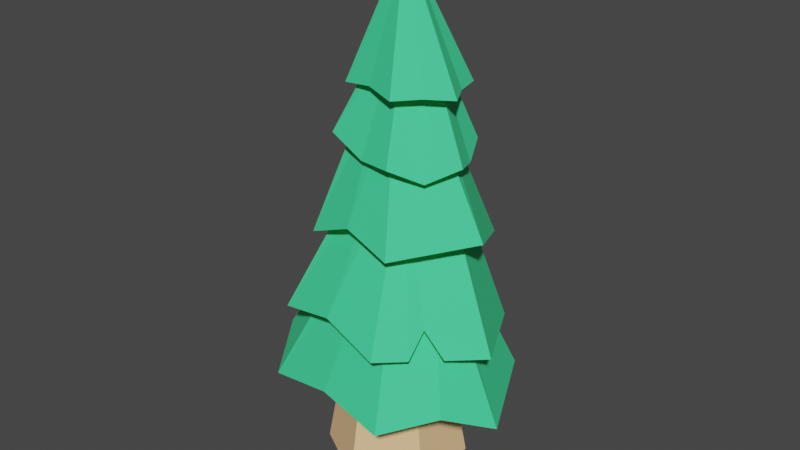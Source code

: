 # Source: PineTree.blend  (saved by Blender 2.93.21; exported with 4.5.12 LTS)
import bpy
from mathutils import Matrix  # noqa: F401  (used for matrix-valued properties, if any)

bpy.ops.wm.read_factory_settings(use_empty=True)
scene = bpy.context.scene
scene.name = 'Scene'

# ---- collections
col_collection = bpy.data.collections.new('Collection'); scene.collection.children.link(col_collection)

# ---- materials (node trees are filled in below, after node groups)
mat_brown = bpy.data.materials.new('brown')
mat_brown.use_transparent_shadow = False
mat_green1 = bpy.data.materials.new('green1')
mat_green1.use_transparent_shadow = False

# ---- material node trees
mat_brown.use_nodes = True; mat_brown.node_tree.nodes.clear()
_N = mat_brown.node_tree.nodes; _L = mat_brown.node_tree.links
n0 = _N.new('ShaderNodeBsdfPrincipled'); n0.name = 'Principled BSDF'; n0.location = (10, 300)
n0.distribution = 'GGX'
n0.subsurface_method = 'BURLEY'
n0.inputs[0].default_value = (0.9307, 0.5846, 0.2911, 1.0)
n0.inputs[2].default_value = 0.7632
n0.inputs[3].default_value = 1.45
n0.inputs[27].default_value = (0.0, 0.0, 0.0, 1.0)
n0.inputs[28].default_value = 1.0
n1 = _N.new('ShaderNodeOutputMaterial'); n1.name = 'Material Output'; n1.location = (300, 300)
_L.new(n0.outputs[0], n1.inputs[0])
n1.is_active_output = True
mat_green1.use_nodes = True; mat_green1.node_tree.nodes.clear()
_N = mat_green1.node_tree.nodes; _L = mat_green1.node_tree.links
n0 = _N.new('ShaderNodeBsdfPrincipled'); n0.name = 'Principled BSDF'; n0.location = (10, 300)
n0.distribution = 'GGX'
n0.subsurface_method = 'BURLEY'
n0.inputs[0].default_value = (0.04976, 0.7399, 0.3021, 1.0)
n0.inputs[2].default_value = 0.7982
n0.inputs[3].default_value = 1.45
n0.inputs[27].default_value = (0.0, 0.0, 0.0, 1.0)
n0.inputs[28].default_value = 1.0
n1 = _N.new('ShaderNodeOutputMaterial'); n1.name = 'Material Output'; n1.location = (300, 300)
_L.new(n0.outputs[0], n1.inputs[0])
n1.is_active_output = True

# ---- world
world_world = bpy.data.worlds.new('World'); scene.world = world_world
world_world.use_nodes = True; world_world.node_tree.nodes.clear()
_N = world_world.node_tree.nodes; _L = world_world.node_tree.links
n0 = _N.new('ShaderNodeOutputWorld'); n0.name = 'World Output'; n0.location = (300, 300)
n1 = _N.new('ShaderNodeBackground'); n1.name = 'Background'; n1.location = (10, 300)
n1.inputs[0].default_value = (0.05088, 0.05088, 0.05088, 1.0)
_L.new(n1.outputs[0], n0.inputs[0])
n0.is_active_output = True
world_world.color = (0.05088, 0.05088, 0.05088)
world_world.use_sun_shadow = False
world_world.sun_shadow_jitter_overblur = 0.0

# ---- meshes
me_cylinder = bpy.data.meshes.new('Cylinder')
me_cylinder.from_pydata([(0.0, 1.0, -1.0), (-7.072e-09, 0.644, 1.0), (0.866, 0.5, -1.0), (0.5578, 0.322, 1.0), (0.866, -0.5, -1.0), (0.5578, -0.322, 1.0), (-8.742e-08, -1.0, -1.0), (-6.338e-08, -0.644, 1.0), (-0.866, -0.5, -1.0), (-0.5578, -0.322, 1.0), (-0.866, 0.5, -1.0), (-0.5578, 0.322, 1.0)], [], [(0, 1, 3, 2), (2, 3, 5, 4), (4, 5, 7, 6), (6, 7, 9, 8), (3, 1, 11, 9, 7, 5), (8, 9, 11, 10), (10, 11, 1, 0), (0, 2, 4, 6, 8, 10)])
_uv = me_cylinder.uv_layers.new(name='UVMap')
_uv.uv.foreach_set('vector', [1.0, 0.5, 1.0, 1.0, 0.8333, 1.0, 0.8333, 0.5, 0.8333, 0.5, 0.8333, 1.0, 0.6667, 1.0, 0.6667, 0.5, 0.6667, 0.5, 0.6667, 1.0, 0.5, 1.0, 0.5, 0.5, 0.5, 0.5, 0.5, 1.0, 0.3333, 1.0, 0.3333, 0.5, 0.4578, 0.37, 0.25, 0.49, 0.04215, 0.37, 0.04215, 0.13, 0.25, 0.01, 0.4578, 0.13, 0.3333, 0.5, 0.3333, 1.0, 0.1667, 1.0, 0.1667, 0.5, 0.1667, 0.5, 0.1667, 1.0, -8.941e-08, 1.0, -8.941e-08, 0.5, 0.75, 0.49, 0.9578, 0.37, 0.9578, 0.13, 0.75, 0.01, 0.5422, 0.13, 0.5422, 0.37])
me_cylinder.materials.append(mat_brown)
me_cylinder.use_remesh_fix_poles = True
me_cylinder.use_remesh_preserve_attributes = False
me_cylinder.update()
me_cylinder_001 = bpy.data.meshes.new('Cylinder.001')
me_cylinder_001.from_pydata([(2.131e-08, 0.8938, -1.0), (-1.549e-08, 0.3217, 1.0), (0.774, 0.4469, -1.176), (0.2786, 0.1608, 1.0), (0.774, -0.4469, -1.0), (0.2786, -0.1608, 1.0), (-0.01903, -0.7994, -1.0), (-4.361e-08, -0.3217, 1.0), (-0.774, -0.4469, -1.0), (-0.2786, -0.1608, 1.0), (-0.774, 0.4469, -1.0), (-0.2786, 0.1608, 1.0), (7.596e-09, 1.292, -1.0), (1.119, 0.6461, -1.176), (1.119, -0.6461, -1.0), (-0.01903, -1.198, -1.0), (-1.119, -0.6461, -1.0), (-1.119, 0.6461, -1.0), (5.709e-09, 0.599, -0.5988), (0.5188, 0.2995, -0.5988), (0.5188, -0.2995, -0.5988), (-6.082e-08, -0.599, -0.5988), (-0.5188, -0.2995, -0.5988), (-0.5188, 0.2995, -0.5988), (0.5596, -0.9692, -0.7853), (0.1393, -0.2413, 1.0), (0.387, -0.6703, -0.7853), (0.2594, -0.4493, -0.5988), (-1.119, 0.0, -0.8553), (-0.2786, -1.49e-08, 1.0), (-0.774, 0.0, -0.8553), (-0.5188, 0.0, -0.5988), (1.119, -5.96e-08, -0.9316), (0.2786, -2.98e-08, 1.0), (0.774, -2.98e-08, -0.9316), (0.5188, -2.98e-08, -0.5988), (0.5596, 0.9692, -0.8862), (0.1393, 0.2413, 1.0), (0.387, 0.6703, -0.8862), (0.2594, 0.4493, -0.5988), (-0.4773, 0.6182, -1.0), (-0.2408, 0.7548, -1.0), (-0.719, 0.8771, -1.0), (-0.5576, 0.9703, -1.0), (-0.2194, 0.5805, -0.746), (-0.549, 0.8347, -0.7104)], [], [(36, 37, 3, 13), (32, 33, 5, 14), (24, 25, 7, 15), (15, 7, 9, 16), (3, 37, 1, 11, 29, 9, 7, 25, 5, 33), (28, 29, 11, 17), (17, 11, 1, 12, 43, 45, 42), (10, 40, 44, 41, 0, 18, 23), (38, 0, 12, 36), (34, 2, 13, 32), (26, 4, 14, 24), (8, 6, 15, 16), (30, 8, 16, 28), (0, 41, 43, 12), (18, 39, 19, 35, 20, 27, 21, 22, 31, 23), (6, 8, 22, 21), (34, 4, 20, 35), (30, 10, 23, 31), (26, 6, 21, 27), (38, 2, 19, 39), (4, 26, 27, 20), (6, 26, 24, 15), (14, 5, 25, 24), (8, 30, 31, 22), (10, 30, 28, 17), (16, 9, 29, 28), (2, 34, 35, 19), (4, 34, 32, 14), (13, 3, 33, 32), (0, 38, 39, 18), (2, 38, 36, 13), (12, 1, 37, 36), (45, 44, 40, 42), (44, 45, 43, 41), (42, 40, 10, 17)])
_uv = me_cylinder_001.uv_layers.new(name='UVMap')
_uv.uv.foreach_set('vector', [0.9167, 0.5, 0.9167, 1.0, 0.8333, 1.0, 0.8333, 0.5, 0.75, 0.5, 0.75, 1.0, 0.6667, 1.0, 0.6667, 0.5, 0.5833, 0.5, 0.5833, 1.0, 0.5, 1.0, 0.5, 0.5, 0.5, 0.5, 0.5, 1.0, 0.3333, 1.0, 0.3333, 0.5, 0.4578, 0.37, 0.3539, 0.43, 0.25, 0.49, 0.04215, 0.37, 0.04215, 0.25, 0.04215, 0.13, 0.25, 0.01, 0.3539, 0.07, 0.4578, 0.13, 0.4578, 0.25, 0.25, 0.5, 0.25, 1.0, 0.1667, 1.0, 0.1667, 0.5, 0.1667, 0.5, 0.1667, 1.0, -8.941e-08, 1.0, -8.941e-08, 0.5, 0.08304, 0.5, 0.09145, 0.5724, 0.1071, 0.5, 0.6062, 0.333, 0.6614, 0.3648, 0.6991, 0.3866, 0.7053, 0.3902, 0.75, 0.416, 0.75, 0.416, 0.6062, 0.333, 0.8219, 0.3745, 0.75, 0.416, 0.75, 0.49, 0.8539, 0.43, 0.8938, 0.25, 0.8938, 0.333, 0.9578, 0.37, 0.9578, 0.25, 0.8219, 0.1255, 0.8938, 0.167, 0.9578, 0.13, 0.8539, 0.07, 0.6062, 0.167, 0.75, 0.084, 0.75, 0.01, 0.5422, 0.13, 0.6062, 0.25, 0.6062, 0.167, 0.5422, 0.13, 0.5422, 0.25, 0.75, 0.416, 0.7053, 0.3902, 0.6464, 0.4302, 0.75, 0.49, 0.75, 0.416, 0.8219, 0.3745, 0.8938, 0.333, 0.8938, 0.25, 0.8938, 0.167, 0.8219, 0.1255, 0.75, 0.084, 0.6062, 0.167, 0.6062, 0.25, 0.6062, 0.333, 0.75, 0.084, 0.6062, 0.167, 0.6062, 0.167, 0.75, 0.084, 0.8938, 0.25, 0.8938, 0.167, 0.8938, 0.167, 0.8938, 0.25, 0.6062, 0.25, 0.6062, 0.333, 0.6062, 0.333, 0.6062, 0.25, 0.8219, 0.1255, 0.75, 0.084, 0.75, 0.084, 0.8219, 0.1255, 0.8219, 0.3745, 0.8938, 0.333, 0.8938, 0.333, 0.8219, 0.3745, 0.8938, 0.167, 0.8219, 0.1255, 0.8219, 0.1255, 0.8938, 0.167, 0.75, 0.084, 0.8219, 0.1255, 0.8539, 0.07, 0.75, 0.01, 0.6667, 0.5, 0.6667, 1.0, 0.5833, 1.0, 0.5833, 0.5, 0.6062, 0.167, 0.6062, 0.25, 0.6062, 0.25, 0.6062, 0.167, 0.6062, 0.333, 0.6062, 0.25, 0.5422, 0.25, 0.5422, 0.37, 0.3333, 0.5, 0.3333, 1.0, 0.25, 1.0, 0.25, 0.5, 0.8938, 0.333, 0.8938, 0.25, 0.8938, 0.25, 0.8938, 0.333, 0.8938, 0.167, 0.8938, 0.25, 0.9578, 0.25, 0.9578, 0.13, 0.8333, 0.5, 0.8333, 1.0, 0.75, 1.0, 0.75, 0.5, 0.75, 0.416, 0.8219, 0.3745, 0.8219, 0.3745, 0.75, 0.416, 0.8938, 0.333, 0.8219, 0.3745, 0.8539, 0.43, 0.9578, 0.37, 1.0, 0.5, 1.0, 1.0, 0.9167, 1.0, 0.9167, 0.5, 0.09145, 0.5724, 0.6991, 0.3866, 0.6614, 0.3648, 0.1071, 0.5, 0.6991, 0.3866, 0.09145, 0.5724, 0.6464, 0.4302, 0.7053, 0.3902, 0.6165, 0.4129, 0.6614, 0.3648, 0.6062, 0.333, 0.5422, 0.37])
me_cylinder_001.materials.append(mat_green1)
me_cylinder_001.use_remesh_fix_poles = True
me_cylinder_001.use_remesh_preserve_attributes = False
me_cylinder_001.update()
me_cylinder_002 = bpy.data.meshes.new('Cylinder.002')
me_cylinder_002.from_pydata([(2.131e-08, 0.8938, -1.0), (-6.071e-09, 0.3893, 1.0), (0.7783, 0.479, -1.314), (0.3371, 0.1946, 1.0), (0.7634, -0.4111, -1.414), (0.3371, -0.1946, 1.0), (-0.04163, -0.8835, -1.278), (-3.907e-08, -0.3893, 1.0), (-0.8124, -0.4374, -1.257), (-0.3371, -0.1946, 1.0), (-0.8201, 0.4583, -1.307), (-0.3371, 0.1946, 1.0), (7.596e-09, 1.292, -1.0), (1.123, 0.6782, -1.314), (1.108, -0.6103, -1.414), (-0.04163, -1.282, -1.278), (-1.158, -0.6366, -1.257), (-1.165, 0.6575, -1.307), (5.709e-09, 0.599, -0.5988), (0.5188, 0.2995, -0.5988), (0.5188, -0.2995, -0.5988), (-6.082e-08, -0.599, -0.5988), (-0.5188, -0.2995, -0.5988), (-0.5188, 0.2995, -0.5988), (1.148, 0.02601, -1.149), (0.3371, -2.98e-08, 1.0), (0.803, 0.02601, -1.149), (0.5188, -2.98e-08, -0.5988), (0.4481, -0.5961, -1.361), (0.1939, -0.7453, -1.318), (0.7484, -0.8206, -1.371), (0.4053, -1.021, -1.331), (0.1537, -0.5589, -1.253), (0.5075, -0.7997, -1.023)], [], [(12, 1, 3, 13), (24, 25, 5, 14), (14, 5, 7, 15, 31, 33, 30), (15, 7, 9, 16), (3, 1, 11, 9, 7, 5, 25), (16, 9, 11, 17), (17, 11, 1, 12), (10, 0, 18, 23), (2, 0, 12, 13), (26, 2, 13, 24), (6, 29, 31, 15), (8, 6, 15, 16), (10, 8, 16, 17), (0, 10, 17, 12), (18, 19, 27, 20, 21, 22, 23), (6, 8, 22, 21), (26, 4, 20, 27), (8, 10, 23, 22), (4, 28, 32, 29, 6, 21, 20), (0, 2, 19, 18), (2, 26, 27, 19), (4, 26, 24, 14), (13, 3, 25, 24), (32, 28, 30, 33), (33, 31, 29, 32), (30, 28, 4, 14)])
_uv = me_cylinder_002.uv_layers.new(name='UVMap')
_uv.uv.foreach_set('vector', [1.0, 0.5, 1.0, 1.0, 0.8333, 1.0, 0.8333, 0.5, 0.75, 0.5, 0.75, 1.0, 0.6667, 1.0, 0.6667, 0.5, 0.6667, 0.5, 0.6667, 1.0, 0.5, 1.0, 0.5, 0.5, 0.5648, 0.5, 0.5996, 0.6305, 0.6145, 0.5, 0.5, 0.5, 0.5, 1.0, 0.3333, 1.0, 0.3333, 0.5, 0.4578, 0.37, 0.25, 0.49, 0.04215, 0.37, 0.04215, 0.13, 0.25, 0.01, 0.4578, 0.13, 0.4578, 0.25, 0.3333, 0.5, 0.3333, 1.0, 0.1667, 1.0, 0.1667, 0.5, 0.1667, 0.5, 0.1667, 1.0, -8.941e-08, 1.0, -8.941e-08, 0.5, 0.6062, 0.333, 0.75, 0.416, 0.75, 0.416, 0.6062, 0.333, 0.8938, 0.333, 0.75, 0.416, 0.75, 0.49, 0.9578, 0.37, 0.8938, 0.25, 0.8938, 0.333, 0.9578, 0.37, 0.9578, 0.25, 0.75, 0.084, 0.7921, 0.1083, 0.8308, 0.05664, 0.75, 0.01, 0.6062, 0.167, 0.75, 0.084, 0.75, 0.01, 0.5422, 0.13, 0.6062, 0.333, 0.6062, 0.167, 0.5422, 0.13, 0.5422, 0.37, 0.75, 0.416, 0.6062, 0.333, 0.5422, 0.37, 0.75, 0.49, 0.75, 0.416, 0.8938, 0.333, 0.8938, 0.25, 0.8938, 0.167, 0.75, 0.084, 0.6062, 0.167, 0.6062, 0.333, 0.75, 0.084, 0.6062, 0.167, 0.6062, 0.167, 0.75, 0.084, 0.8938, 0.25, 0.8938, 0.167, 0.8938, 0.167, 0.8938, 0.25, 0.6062, 0.167, 0.6062, 0.333, 0.6062, 0.333, 0.6062, 0.167, 0.8938, 0.167, 0.8375, 0.1345, 0.812, 0.1198, 0.7921, 0.1083, 0.75, 0.084, 0.75, 0.084, 0.8938, 0.167, 0.75, 0.416, 0.8938, 0.333, 0.8938, 0.333, 0.75, 0.416, 0.8938, 0.333, 0.8938, 0.25, 0.8938, 0.25, 0.8938, 0.333, 0.8938, 0.167, 0.8938, 0.25, 0.9578, 0.25, 0.9578, 0.13, 0.8333, 0.5, 0.8333, 1.0, 0.75, 1.0, 0.75, 0.5, 0.812, 0.1198, 0.8375, 0.1345, 0.8928, 0.09243, 0.5996, 0.6305, 0.5996, 0.6305, 0.5648, 0.5, 0.7921, 0.1083, 0.812, 0.1198, 0.8928, 0.09243, 0.8375, 0.1345, 0.8938, 0.167, 0.9578, 0.13])
me_cylinder_002.materials.append(mat_green1)
me_cylinder_002.use_remesh_fix_poles = True
me_cylinder_002.use_remesh_preserve_attributes = False
me_cylinder_002.update()
me_cylinder_003 = bpy.data.meshes.new('Cylinder.003')
me_cylinder_003.from_pydata([(2.131e-08, 0.8938, -1.0), (-9.198e-09, 0.4057, 1.0), (0.7757, 0.4534, -1.366), (0.3514, 0.2029, 1.0), (0.7751, -0.4425, -1.244), (0.3514, -0.2029, 1.0), (-7.795e-08, -0.8938, -1.0), (-4.582e-08, -0.4057, 1.0), (-0.772, -0.4387, -1.459), (-0.3514, -0.2029, 1.0), (-0.7715, 0.4572, -1.577), (-0.3514, 0.2029, 1.0), (7.596e-09, 1.292, -1.0), (1.121, 0.6527, -1.366), (1.12, -0.6418, -1.244), (-1.054e-07, -1.292, -1.0), (-1.117, -0.6379, -1.459), (-1.117, 0.6564, -1.577), (5.709e-09, 0.599, -0.5988), (0.5188, 0.2995, -0.5988), (0.5188, -0.2995, -0.5988), (-6.082e-08, -0.599, -0.5988), (-0.5188, -0.2995, -0.5988), (-0.5188, 0.2995, -0.5988), (1.119, 0.0002515, -1.014), (0.3514, -2.98e-08, 1.0), (0.7741, 0.0002515, -1.014), (0.5188, -2.98e-08, -0.5988), (-1.119, 0.002071, -1.116), (-0.3514, 0.0, 1.0), (-0.7735, 0.002071, -1.116), (-0.5188, 0.0, -0.5988)], [], [(12, 1, 3, 13), (24, 25, 5, 14), (14, 5, 7, 15), (15, 7, 9, 16), (3, 1, 11, 29, 9, 7, 5, 25), (28, 29, 11, 17), (17, 11, 1, 12), (10, 0, 18, 23), (2, 0, 12, 13), (26, 2, 13, 24), (6, 4, 14, 15), (8, 6, 15, 16), (30, 8, 16, 28), (0, 10, 17, 12), (18, 19, 27, 20, 21, 22, 31, 23), (6, 8, 22, 21), (26, 4, 20, 27), (30, 10, 23, 31), (4, 6, 21, 20), (0, 2, 19, 18), (2, 26, 27, 19), (4, 26, 24, 14), (13, 3, 25, 24), (8, 30, 31, 22), (10, 30, 28, 17), (16, 9, 29, 28)])
_uv = me_cylinder_003.uv_layers.new(name='UVMap')
_uv.uv.foreach_set('vector', [1.0, 0.5, 1.0, 1.0, 0.8333, 1.0, 0.8333, 0.5, 0.75, 0.5, 0.75, 1.0, 0.6667, 1.0, 0.6667, 0.5, 0.6667, 0.5, 0.6667, 1.0, 0.5, 1.0, 0.5, 0.5, 0.5, 0.5, 0.5, 1.0, 0.3333, 1.0, 0.3333, 0.5, 0.4578, 0.37, 0.25, 0.49, 0.04215, 0.37, 0.04215, 0.25, 0.04215, 0.13, 0.25, 0.01, 0.4578, 0.13, 0.4578, 0.25, 0.25, 0.5, 0.25, 1.0, 0.1667, 1.0, 0.1667, 0.5, 0.1667, 0.5, 0.1667, 1.0, -8.941e-08, 1.0, -8.941e-08, 0.5, 0.6062, 0.333, 0.75, 0.416, 0.75, 0.416, 0.6062, 0.333, 0.8938, 0.333, 0.75, 0.416, 0.75, 0.49, 0.9578, 0.37, 0.8938, 0.25, 0.8938, 0.333, 0.9578, 0.37, 0.9578, 0.25, 0.75, 0.084, 0.8938, 0.167, 0.9578, 0.13, 0.75, 0.01, 0.6062, 0.167, 0.75, 0.084, 0.75, 0.01, 0.5422, 0.13, 0.6062, 0.25, 0.6062, 0.167, 0.5422, 0.13, 0.5422, 0.25, 0.75, 0.416, 0.6062, 0.333, 0.5422, 0.37, 0.75, 0.49, 0.75, 0.416, 0.8938, 0.333, 0.8938, 0.25, 0.8938, 0.167, 0.75, 0.084, 0.6062, 0.167, 0.6062, 0.25, 0.6062, 0.333, 0.75, 0.084, 0.6062, 0.167, 0.6062, 0.167, 0.75, 0.084, 0.8938, 0.25, 0.8938, 0.167, 0.8938, 0.167, 0.8938, 0.25, 0.6062, 0.25, 0.6062, 0.333, 0.6062, 0.333, 0.6062, 0.25, 0.8938, 0.167, 0.75, 0.084, 0.75, 0.084, 0.8938, 0.167, 0.75, 0.416, 0.8938, 0.333, 0.8938, 0.333, 0.75, 0.416, 0.8938, 0.333, 0.8938, 0.25, 0.8938, 0.25, 0.8938, 0.333, 0.8938, 0.167, 0.8938, 0.25, 0.9578, 0.25, 0.9578, 0.13, 0.8333, 0.5, 0.8333, 1.0, 0.75, 1.0, 0.75, 0.5, 0.6062, 0.167, 0.6062, 0.25, 0.6062, 0.25, 0.6062, 0.167, 0.6062, 0.333, 0.6062, 0.25, 0.5422, 0.25, 0.5422, 0.37, 0.3333, 0.5, 0.3333, 1.0, 0.25, 1.0, 0.25, 0.5])
me_cylinder_003.materials.append(mat_green1)
me_cylinder_003.use_remesh_fix_poles = True
me_cylinder_003.use_remesh_preserve_attributes = False
me_cylinder_003.update()
me_cylinder_004 = bpy.data.meshes.new('Cylinder.004')
me_cylinder_004.from_pydata([(2.131e-08, 0.8938, -1.0), (-9.198e-09, 0.4057, 1.0), (0.774, 0.4469, -1.0), (0.3514, 0.2029, 1.0), (0.7581, -0.4436, -1.241), (0.3514, -0.2029, 1.0), (-0.009171, -0.8919, -1.139), (-4.582e-08, -0.4057, 1.0), (-0.7732, -0.4471, -0.9873), (-0.3514, -0.2029, 1.0), (-0.774, 0.4469, -1.0), (-0.3514, 0.2029, 1.0), (7.596e-09, 1.292, -1.0), (1.119, 0.6461, -1.0), (1.103, -0.6428, -1.241), (-0.009171, -1.29, -1.139), (-1.118, -0.6463, -0.9873), (-1.119, 0.6461, -1.0), (5.709e-09, 0.599, -0.5988), (0.5188, 0.2995, -0.5988), (0.5188, -0.2995, -0.5988), (-6.082e-08, -0.599, -0.5988), (-0.5188, -0.2995, -0.5988), (-0.5188, 0.2995, -0.5988), (1.1, -0.05725, -1.293), (0.3514, -0.01924, 1.0), (0.7547, -0.03836, -1.293), (0.5188, -0.0284, -0.5988), (0.5274, -0.9625, -1.486), (0.1757, -0.3043, 1.0), (0.3549, -0.6637, -1.486), (0.2594, -0.4493, -0.5988), (-0.5762, -0.9657, -1.252), (-0.1757, -0.3043, 1.0), (-0.4037, -0.6669, -1.252), (-0.2594, -0.4493, -0.5988), (-1.136, 0.003561, -1.259), (-0.3514, 0.0, 1.0), (-0.7912, 0.003561, -1.259), (-0.5188, 0.0, -0.5988), (0.5494, 0.9713, -1.154), (0.1757, 0.3043, 1.0), (0.3769, 0.6725, -1.154), (0.2594, 0.4493, -0.5988), (-0.5572, 0.9687, -0.9645), (-0.1757, 0.3043, 1.0), (-0.3847, 0.6699, -0.9645), (-0.2594, 0.4493, -0.5988)], [], [(40, 41, 3, 13), (24, 25, 5, 14), (28, 29, 7, 15), (32, 33, 9, 16), (3, 41, 1, 45, 11, 37, 9, 33, 7, 29, 5, 25), (36, 37, 11, 17), (44, 45, 1, 12), (46, 0, 18, 47), (42, 0, 12, 40), (26, 2, 13, 24), (30, 4, 14, 28), (34, 6, 15, 32), (38, 8, 16, 36), (46, 10, 17, 44), (18, 43, 19, 27, 20, 31, 21, 35, 22, 39, 23, 47), (34, 8, 22, 35), (26, 4, 20, 27), (38, 10, 23, 39), (30, 6, 21, 31), (42, 2, 19, 43), (2, 26, 27, 19), (4, 26, 24, 14), (13, 3, 25, 24), (4, 30, 31, 20), (6, 30, 28, 15), (14, 5, 29, 28), (6, 34, 35, 21), (8, 34, 32, 16), (15, 7, 33, 32), (8, 38, 39, 22), (10, 38, 36, 17), (16, 9, 37, 36), (0, 42, 43, 18), (2, 42, 40, 13), (12, 1, 41, 40), (0, 46, 44, 12), (10, 46, 47, 23), (17, 11, 45, 44)])
_uv = me_cylinder_004.uv_layers.new(name='UVMap')
_uv.uv.foreach_set('vector', [0.9167, 0.5, 0.9167, 1.0, 0.8333, 1.0, 0.8333, 0.5, 0.7421, 0.5, 0.7421, 1.0, 0.6667, 1.0, 0.6667, 0.5, 0.5833, 0.5, 0.5833, 1.0, 0.5, 1.0, 0.5, 0.5, 0.4167, 0.5, 0.4167, 1.0, 0.3333, 1.0, 0.3333, 0.5, 0.4578, 0.37, 0.3539, 0.43, 0.25, 0.49, 0.1461, 0.43, 0.04215, 0.37, 0.04215, 0.25, 0.04215, 0.13, 0.1461, 0.07, 0.25, 0.01, 0.3539, 0.07, 0.4578, 0.13, 0.4578, 0.2386, 0.25, 0.5, 0.25, 1.0, 0.1667, 1.0, 0.1667, 0.5, 0.08333, 0.5, 0.08333, 1.0, -8.941e-08, 1.0, -8.941e-08, 0.5, 0.6781, 0.3745, 0.75, 0.416, 0.75, 0.416, 0.6781, 0.3745, 0.8219, 0.3745, 0.75, 0.416, 0.75, 0.49, 0.8539, 0.43, 0.8938, 0.2421, 0.8938, 0.333, 0.9578, 0.37, 0.9578, 0.2386, 0.8219, 0.1255, 0.8938, 0.167, 0.9578, 0.13, 0.8539, 0.07, 0.6781, 0.1255, 0.75, 0.084, 0.75, 0.01, 0.6461, 0.07, 0.6062, 0.25, 0.6062, 0.167, 0.5422, 0.13, 0.5422, 0.25, 0.6781, 0.3745, 0.6062, 0.333, 0.5422, 0.37, 0.6461, 0.43, 0.75, 0.416, 0.8219, 0.3745, 0.8938, 0.333, 0.8938, 0.2421, 0.8938, 0.167, 0.8219, 0.1255, 0.75, 0.084, 0.6781, 0.1255, 0.6062, 0.167, 0.6062, 0.25, 0.6062, 0.333, 0.6781, 0.3745, 0.6781, 0.1255, 0.6062, 0.167, 0.6062, 0.167, 0.6781, 0.1255, 0.8938, 0.2421, 0.8938, 0.167, 0.8938, 0.167, 0.8938, 0.2421, 0.6062, 0.25, 0.6062, 0.333, 0.6062, 0.333, 0.6062, 0.25, 0.8219, 0.1255, 0.75, 0.084, 0.75, 0.084, 0.8219, 0.1255, 0.8219, 0.3745, 0.8938, 0.333, 0.8938, 0.333, 0.8219, 0.3745, 0.8938, 0.333, 0.8938, 0.2421, 0.8938, 0.2421, 0.8938, 0.333, 0.8938, 0.167, 0.8938, 0.2421, 0.9578, 0.2386, 0.9578, 0.13, 0.8333, 0.5, 0.8333, 1.0, 0.7421, 1.0, 0.7421, 0.5, 0.8938, 0.167, 0.8219, 0.1255, 0.8219, 0.1255, 0.8938, 0.167, 0.75, 0.084, 0.8219, 0.1255, 0.8539, 0.07, 0.75, 0.01, 0.6667, 0.5, 0.6667, 1.0, 0.5833, 1.0, 0.5833, 0.5, 0.75, 0.084, 0.6781, 0.1255, 0.6781, 0.1255, 0.75, 0.084, 0.6062, 0.167, 0.6781, 0.1255, 0.6461, 0.07, 0.5422, 0.13, 0.5, 0.5, 0.5, 1.0, 0.4167, 1.0, 0.4167, 0.5, 0.6062, 0.167, 0.6062, 0.25, 0.6062, 0.25, 0.6062, 0.167, 0.6062, 0.333, 0.6062, 0.25, 0.5422, 0.25, 0.5422, 0.37, 0.3333, 0.5, 0.3333, 1.0, 0.25, 1.0, 0.25, 0.5, 0.75, 0.416, 0.8219, 0.3745, 0.8219, 0.3745, 0.75, 0.416, 0.8938, 0.333, 0.8219, 0.3745, 0.8539, 0.43, 0.9578, 0.37, 1.0, 0.5, 1.0, 1.0, 0.9167, 1.0, 0.9167, 0.5, 0.75, 0.416, 0.6781, 0.3745, 0.6461, 0.43, 0.75, 0.49, 0.6062, 0.333, 0.6781, 0.3745, 0.6781, 0.3745, 0.6062, 0.333, 0.1667, 0.5, 0.1667, 1.0, 0.08333, 1.0, 0.08333, 0.5])
me_cylinder_004.materials.append(mat_green1)
me_cylinder_004.use_remesh_fix_poles = True
me_cylinder_004.use_remesh_preserve_attributes = False
me_cylinder_004.update()
me_cylinder_005 = bpy.data.meshes.new('Cylinder.005')
me_cylinder_005.from_pydata([(2.131e-08, 0.8938, -1.0), (4.046e-09, 0.1943, 1.0), (0.774, 0.4469, -1.0), (0.1683, 0.09714, 1.0), (0.774, -0.4469, -1.0), (0.1683, -0.09714, 1.0), (-7.795e-08, -0.8938, -1.0), (-1.486e-08, -0.1943, 1.0), (-0.774, -0.4469, -1.0), (-0.1683, -0.09714, 1.0), (-0.774, 0.4469, -1.0), (-0.1683, 0.09714, 1.0), (7.596e-09, 1.292, -1.0), (1.119, 0.6461, -1.0), (1.119, -0.6461, -1.0), (-1.054e-07, -1.292, -1.0), (-1.119, -0.6461, -1.0), (-1.119, 0.6461, -1.0), (5.709e-09, 0.599, -0.5988), (0.5188, 0.2995, -0.5988), (0.5188, -0.2995, -0.5988), (-6.082e-08, -0.599, -0.5988), (-0.5188, -0.2995, -0.5988), (-0.5188, 0.2995, -0.5988), (0.5159, -0.8938, -0.9968), (0.08413, -0.1457, 1.0), (0.4307, -0.7457, -1.003), (0.2594, -0.4493, -0.5988), (1.046, 0.01169, -0.9249), (0.1683, -1.49e-08, 1.0), (0.8455, -0.0182, -0.9255), (0.5188, -2.98e-08, -0.5988), (-1.035, -1.744e-05, -0.9996), (-0.1683, 7.451e-09, 1.0), (-0.8584, 1.747e-05, -1.0), (-0.5188, 0.0, -0.5988), (-0.5316, -0.8973, -0.9966), (-0.08413, -0.1457, 1.0), (-0.4149, -0.7422, -1.003), (-0.2594, -0.4493, -0.5988), (0.1638, 0.7992, -1.0), (0.4375, 0.6412, -1.0), (0.3833, 1.071, -1.0), (0.7279, 0.872, -1.0), (0.4786, 0.8223, -0.6474), (0.2807, 0.5707, -0.7808)], [], [(12, 1, 3, 13, 43, 44, 42), (28, 29, 5, 14), (24, 25, 7, 15), (36, 37, 9, 16), (3, 1, 11, 33, 9, 37, 7, 25, 5, 29), (32, 33, 11, 17), (17, 11, 1, 12), (10, 0, 18, 23), (2, 41, 43, 13), (30, 2, 13, 28), (26, 4, 14, 24), (38, 6, 15, 36), (34, 8, 16, 32), (0, 10, 17, 12), (18, 19, 31, 20, 27, 21, 39, 22, 35, 23), (38, 8, 22, 39), (30, 4, 20, 31), (34, 10, 23, 35), (26, 6, 21, 27), (0, 40, 45, 41, 2, 19, 18), (4, 26, 27, 20), (6, 26, 24, 15), (14, 5, 25, 24), (2, 30, 31, 19), (4, 30, 28, 14), (13, 3, 29, 28), (8, 34, 35, 22), (10, 34, 32, 17), (16, 9, 33, 32), (6, 38, 39, 21), (8, 38, 36, 16), (15, 7, 37, 36), (45, 44, 43, 41), (42, 40, 0, 12), (44, 45, 40, 42)])
_uv = me_cylinder_005.uv_layers.new(name='UVMap')
_uv.uv.foreach_set('vector', [1.0, 0.5, 1.0, 1.0, 0.8333, 1.0, 0.8333, 0.5, 0.8916, 0.5, 0.9162, 0.5882, 0.9429, 0.5, 0.75, 0.5, 0.75, 1.0, 0.6667, 1.0, 0.6667, 0.5, 0.5833, 0.5, 0.5833, 1.0, 0.5, 1.0, 0.5, 0.5, 0.4167, 0.5, 0.4167, 1.0, 0.3333, 1.0, 0.3333, 0.5, 0.4578, 0.37, 0.25, 0.49, 0.04215, 0.37, 0.04215, 0.25, 0.04215, 0.13, 0.1461, 0.07, 0.25, 0.01, 0.3539, 0.07, 0.4578, 0.13, 0.4578, 0.25, 0.25, 0.5, 0.25, 1.0, 0.1667, 1.0, 0.1667, 0.5, 0.1667, 0.5, 0.1667, 1.0, -8.941e-08, 1.0, -8.941e-08, 0.5, 0.6062, 0.333, 0.75, 0.416, 0.75, 0.416, 0.6062, 0.333, 0.8938, 0.333, 0.8313, 0.3691, 0.8852, 0.4119, 0.9578, 0.37, 0.8938, 0.25, 0.8938, 0.333, 0.9578, 0.37, 0.9578, 0.25, 0.8219, 0.1255, 0.8938, 0.167, 0.9578, 0.13, 0.8539, 0.07, 0.6781, 0.1255, 0.75, 0.084, 0.75, 0.01, 0.6461, 0.07, 0.6062, 0.25, 0.6062, 0.167, 0.5422, 0.13, 0.5422, 0.25, 0.75, 0.416, 0.6062, 0.333, 0.5422, 0.37, 0.75, 0.49, 0.75, 0.416, 0.8938, 0.333, 0.8938, 0.25, 0.8938, 0.167, 0.8219, 0.1255, 0.75, 0.084, 0.6781, 0.1255, 0.6062, 0.167, 0.6062, 0.25, 0.6062, 0.333, 0.6781, 0.1255, 0.6062, 0.167, 0.6062, 0.167, 0.6781, 0.1255, 0.8938, 0.25, 0.8938, 0.167, 0.8938, 0.167, 0.8938, 0.25, 0.6062, 0.25, 0.6062, 0.333, 0.6062, 0.333, 0.6062, 0.25, 0.8219, 0.1255, 0.75, 0.084, 0.75, 0.084, 0.8219, 0.1255, 0.75, 0.416, 0.7804, 0.3984, 0.8134, 0.3794, 0.8313, 0.3691, 0.8938, 0.333, 0.8938, 0.333, 0.75, 0.416, 0.8938, 0.167, 0.8219, 0.1255, 0.8219, 0.1255, 0.8938, 0.167, 0.75, 0.084, 0.8219, 0.1255, 0.8539, 0.07, 0.75, 0.01, 0.6667, 0.5, 0.6667, 1.0, 0.5833, 1.0, 0.5833, 0.5, 0.8938, 0.333, 0.8938, 0.25, 0.8938, 0.25, 0.8938, 0.333, 0.8938, 0.167, 0.8938, 0.25, 0.9578, 0.25, 0.9578, 0.13, 0.8333, 0.5, 0.8333, 1.0, 0.75, 1.0, 0.75, 0.5, 0.6062, 0.167, 0.6062, 0.25, 0.6062, 0.25, 0.6062, 0.167, 0.6062, 0.333, 0.6062, 0.25, 0.5422, 0.25, 0.5422, 0.37, 0.3333, 0.5, 0.3333, 1.0, 0.25, 1.0, 0.25, 0.5, 0.75, 0.084, 0.6781, 0.1255, 0.6781, 0.1255, 0.75, 0.084, 0.6062, 0.167, 0.6781, 0.1255, 0.6461, 0.07, 0.5422, 0.13, 0.5, 0.5, 0.5, 1.0, 0.4167, 1.0, 0.4167, 0.5, 0.8134, 0.3794, 0.9162, 0.5882, 0.8852, 0.4119, 0.8313, 0.3691, 0.8212, 0.4489, 0.7804, 0.3984, 0.75, 0.416, 0.75, 0.49, 0.9162, 0.5882, 0.8134, 0.3794, 0.7804, 0.3984, 0.9429, 0.5])
me_cylinder_005.materials.append(mat_green1)
me_cylinder_005.use_remesh_fix_poles = True
me_cylinder_005.use_remesh_preserve_attributes = False
me_cylinder_005.update()

# ---- objects
ob_cylinder = bpy.data.objects.new('Cylinder', me_cylinder)
ob_cylinder_001 = bpy.data.objects.new('Cylinder.001', me_cylinder_001)
ob_cylinder_002 = bpy.data.objects.new('Cylinder.002', me_cylinder_002)
ob_cylinder_003 = bpy.data.objects.new('Cylinder.003', me_cylinder_003)
ob_cylinder_004 = bpy.data.objects.new('Cylinder.004', me_cylinder_004)
ob_cylinder_005 = bpy.data.objects.new('Cylinder.005', me_cylinder_005)

# ---- transforms, parenting, visibility, modifiers, constraints
ob_cylinder.location = (-0.3598, 0.6501, 2.27)
ob_cylinder.scale = (2.289, 2.289, 2.289)
ob_cylinder_001.location = (-0.08909, 0.5227, 6.019)
ob_cylinder_001.rotation_euler = (0.05632, 0.007513, 1.423)
ob_cylinder_001.scale = (-2.637, 3.624, 2.718)
ob_cylinder_002.location = (-0.1201, 0.7548, 8.298)
ob_cylinder_002.rotation_euler = (-0.04962, 0.1481, 1.393)
ob_cylinder_002.scale = (-2.319, 3.111, 2.324)
ob_cylinder_003.location = (-0.1377, 0.6726, 10.69)
ob_cylinder_003.rotation_euler = (-0.02371, -0.004339, 1.396)
ob_cylinder_003.scale = (-1.901, 2.592, 1.95)
ob_cylinder_004.location = (0.01581, 0.6726, 12.57)
ob_cylinder_004.rotation_euler = (-0.01828, 0.06435, 1.343)
ob_cylinder_004.scale = (-1.453, 1.98, 1.49)
ob_cylinder_005.location = (0.01581, 0.6726, 14.36)
ob_cylinder_005.rotation_euler = (-0.04463, -0.006341, 1.294)
ob_cylinder_005.scale = (-1.255, 1.717, 1.674)

# ---- collection membership
col_collection.objects.link(ob_cylinder)
col_collection.objects.link(ob_cylinder_001)
col_collection.objects.link(ob_cylinder_002)
col_collection.objects.link(ob_cylinder_003)
col_collection.objects.link(ob_cylinder_004)
col_collection.objects.link(ob_cylinder_005)

# ---- scene / render settings (as saved in the file)
scene.frame_start = 1; scene.frame_end = 250; scene.frame_set(1)
scene.render.engine = 'BLENDER_EEVEE_NEXT'
scene.cycles.use_denoising = False
scene.cycles.samples = 128
scene.cycles.sampling_pattern = 'TABULATED_SOBOL'
scene.cycles.use_adaptive_sampling = False
scene.cycles.use_light_tree = False
scene.view_settings.view_transform = 'Filmic'
bpy.context.view_layer.update()

# ---- added for rendering (the .blend has no active camera and no usable light): camera, sun
cam_auto = bpy.data.cameras.new('AutoCamera')
cam_auto.lens = 50.0
cam_auto.sensor_width = 36.0
cam_auto.clip_end = 1000.0
ob_auto_camera = bpy.data.objects.new('AutoCamera', cam_auto)
scene.collection.objects.link(ob_auto_camera)
ob_auto_camera.location = (18.669, -22.0343, 23.2124)
ob_auto_camera.rotation_euler = (1.09748, -7.21219e-08, 0.694738)
scene.camera = ob_auto_camera
light_auto_sun = bpy.data.lights.new('AutoSun', 'SUN')
light_auto_sun.energy = 3.0
light_auto_sun.angle = 0.0523599
ob_auto_sun = bpy.data.objects.new('AutoSun', light_auto_sun)
scene.collection.objects.link(ob_auto_sun)
ob_auto_sun.rotation_euler = (0.872665, 0.174533, 0.523599)
bpy.context.view_layer.update()
